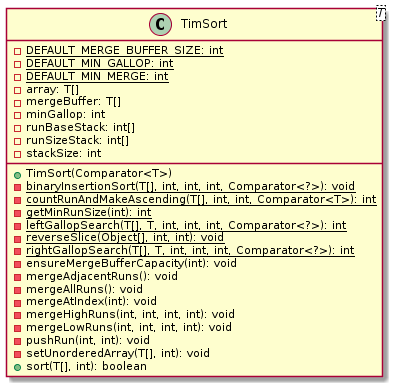

The diagram above was rendered by PlantUML. Its source (embedded in the PNG):
@startuml

    class TimSort<T> {
        {static} -DEFAULT_MERGE_BUFFER_SIZE: int
        {static} -DEFAULT_MIN_GALLOP: int
        {static} -DEFAULT_MIN_MERGE: int
        -array: T[]
        -mergeBuffer: T[]
        -minGallop: int
        -runBaseStack: int[]
        -runSizeStack: int[]
        -stackSize: int
        +TimSort(Comparator<T>)
        {static} -binaryInsertionSort(T[], int, int, int, Comparator<?>): void
        {static} -countRunAndMakeAscending(T[], int, int, Comparator<T>): int
        {static} -getMinRunSize(int): int
        {static} -leftGallopSearch(T[], T, int, int, int, Comparator<?>): int
        {static} -reverseSlice(Object[], int, int): void
        {static} -rightGallopSearch(T[], T, int, int, int, Comparator<?>): int
        -ensureMergeBufferCapacity(int): void
        -mergeAdjacentRuns(): void
        -mergeAllRuns(): void
        -mergeAtIndex(int): void
        -mergeHighRuns(int, int, int, int): void
        -mergeLowRuns(int, int, int, int): void
        -pushRun(int, int): void
        -setUnorderedArray(T[], int): void
        +sort(T[], int): boolean
    }

@enduml